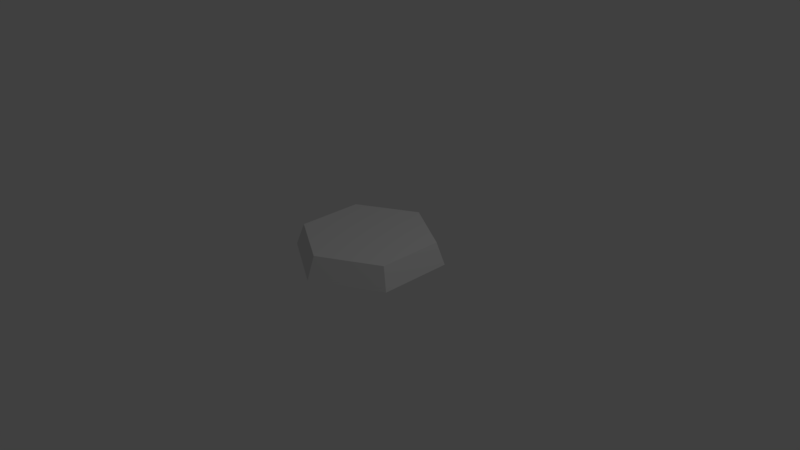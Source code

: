 # Source: metal_hex_needs_to_be_greyscaled_.blend  (saved by Blender 2.79.0; exported with 4.5.12 LTS)
import bpy
from mathutils import Matrix  # noqa: F401  (used for matrix-valued properties, if any)

bpy.ops.wm.read_factory_settings(use_empty=True)
scene = bpy.context.scene
scene.name = 'Scene'

# ---- collections
col_collection_1 = bpy.data.collections.new('Collection 1'); scene.collection.children.link(col_collection_1)

# ---- materials (node trees are filled in below, after node groups)
mat_material_001 = bpy.data.materials.new('Material.001')
mat_material_001.alpha_threshold = 0.0
mat_material_001.use_transparent_shadow = False
mat_material_001.roughness = 0.5
mat_material_002 = bpy.data.materials.new('Material.002')
mat_material_002.alpha_threshold = 0.0
mat_material_002.use_transparent_shadow = False
mat_material_002.roughness = 0.5

# ---- material node trees

# ---- world
world_world = bpy.data.worlds.new('World'); scene.world = world_world
world_world.color = (0.05088, 0.05088, 0.05088)
world_world.use_sun_shadow = False
world_world.sun_shadow_jitter_overblur = 0.0
world_world.cycles.sampling_method = 'MANUAL'

# ---- cameras
cam_camera = bpy.data.cameras.new('Camera')
cam_camera.clip_end = 100.0
cam_camera.lens = 35.0
cam_camera.sensor_width = 32.0
cam_camera.sensor_height = 18.0
cam_camera.ortho_scale = 7.314
cam_camera.dof.focus_distance = 0.0
cam_camera.dof.aperture_fstop = 128.0

# ---- lights
light_lamp = bpy.data.lights.new('Lamp', 'POINT')
light_lamp.transmission_factor = 0.0
light_lamp.cutoff_distance = 30.0
light_lamp.energy = 100.0
light_lamp.shadow_buffer_clip_start = 1.001
light_lamp.shadow_soft_size = 0.1
light_lamp.shadow_maximum_resolution = 0.006
light_lamp.use_absolute_resolution = True

# ---- meshes
me_cylinder = bpy.data.meshes.new('Cylinder')
me_cylinder.from_pydata([(0.0, 1.0, -1.0), (-2.216e-09, 0.8885, -0.7008), (0.866, 0.5, -1.0), (0.7694, 0.4442, -0.7008), (0.866, -0.5, -1.0), (0.7694, -0.4442, -0.7008), (-8.742e-08, -1.0, -1.0), (-7.989e-08, -0.8885, -0.7008), (-0.866, -0.5, -1.0), (-0.7694, -0.4442, -0.7008), (-0.866, 0.5, -1.0), (-0.7694, 0.4442, -0.7008)], [], [(0, 1, 3, 2), (2, 3, 5, 4), (4, 5, 7, 6), (6, 7, 9, 8), (3, 1, 11, 9, 7, 5), (8, 9, 11, 10), (10, 11, 1, 0), (0, 2, 4, 6, 8, 10)])
me_cylinder.polygons.foreach_set('material_index', [1, 1, 1, 1, 0, 1, 1, 0])
me_cylinder.materials.append(mat_material_001)
me_cylinder.materials.append(mat_material_002)
me_cylinder.use_remesh_preserve_volume = False
me_cylinder.use_remesh_preserve_attributes = False
me_cylinder.use_mirror_vertex_groups = False
me_cylinder.update()

# ---- objects
ob_cylinder = bpy.data.objects.new('Cylinder', me_cylinder)
ob_lamp = bpy.data.objects.new('Lamp', light_lamp)
ob_camera = bpy.data.objects.new('Camera', cam_camera)

# ---- transforms, parenting, visibility, modifiers, constraints
ob_cylinder.location = (0.0, 0.0, 1.0)
ob_cylinder.lineart.crease_threshold = 0.0
ob_lamp.location = (4.076, 1.005, 5.904)
ob_lamp.rotation_euler = (0.6503, 0.05522, 1.866)
ob_lamp.lock_rotations_4d = False
ob_lamp.empty_display_type = 'ARROWS'
ob_lamp.color = (0.0, 0.0, 0.0, 0.0)
ob_lamp.lineart.crease_threshold = 0.0
ob_camera.location = (7.481, -6.508, 5.344)
ob_camera.rotation_euler = (1.109, 0.0, 0.8149)
ob_camera.lock_rotations_4d = False
ob_camera.empty_display_type = 'ARROWS'
ob_camera.color = (0.0, 0.0, 0.0, 0.0)
ob_camera.display_type = 'WIRE'
ob_camera.lineart.crease_threshold = 0.0

# ---- collection membership
col_collection_1.objects.link(ob_cylinder)
col_collection_1.objects.link(ob_lamp)
col_collection_1.objects.link(ob_camera)

# ---- scene / render settings (as saved in the file)
scene.camera = ob_camera
scene.frame_start = 1; scene.frame_end = 250; scene.frame_set(1)
scene.render.engine = 'BLENDER_EEVEE_NEXT'
scene.render.resolution_percentage = 50
scene.render.dither_intensity = 0.0
scene.cycles.use_denoising = False
scene.cycles.samples = 128
scene.cycles.sampling_pattern = 'TABULATED_SOBOL'
scene.cycles.use_adaptive_sampling = False
scene.cycles.use_light_tree = False
scene.cycles.blur_glossy = 0.0
scene.cycles.sample_clamp_indirect = 0.0
scene.view_settings.view_transform = 'Standard'
bpy.context.view_layer.update()

